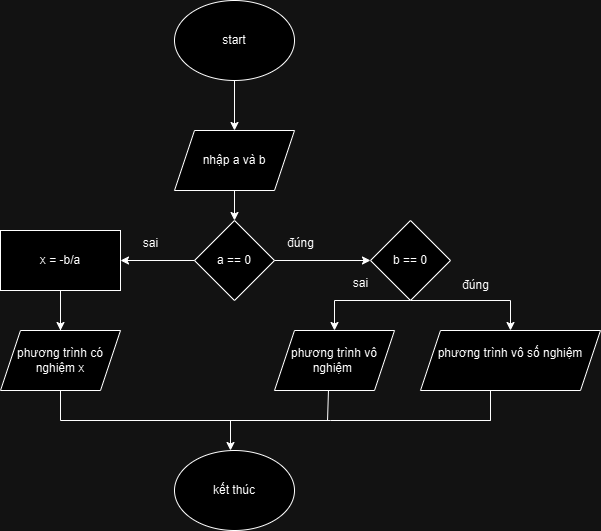

The diagram above was exported from draw.io. Its source (the exported page's mxGraphModel, read from the mxfile embedded in the PNG):
<mxGraphModel dx="1050" dy="603" grid="1" gridSize="10" guides="1" tooltips="1" connect="1" arrows="1" fold="1" page="1" pageScale="1" pageWidth="827" pageHeight="1169" math="0" shadow="0">
  <root>
    <mxCell id="0" />
    <mxCell id="1" parent="0" />
    <mxCell id="CNp9LEYon-mJ3435zKau-284" value="start" style="ellipse;whiteSpace=wrap;html=1;" vertex="1" parent="1">
      <mxGeometry x="494" y="110" width="120" height="80" as="geometry" />
    </mxCell>
    <mxCell id="CNp9LEYon-mJ3435zKau-285" value="nhập a và b" style="shape=parallelogram;perimeter=parallelogramPerimeter;whiteSpace=wrap;html=1;fixedSize=1;" vertex="1" parent="1">
      <mxGeometry x="494" y="240" width="120" height="60" as="geometry" />
    </mxCell>
    <mxCell id="CNp9LEYon-mJ3435zKau-286" value="a == 0" style="rhombus;whiteSpace=wrap;html=1;" vertex="1" parent="1">
      <mxGeometry x="514" y="330" width="80" height="80" as="geometry" />
    </mxCell>
    <mxCell id="CNp9LEYon-mJ3435zKau-287" value="x = -b/a" style="rounded=0;whiteSpace=wrap;html=1;" vertex="1" parent="1">
      <mxGeometry x="320" y="340" width="120" height="60" as="geometry" />
    </mxCell>
    <mxCell id="CNp9LEYon-mJ3435zKau-288" value="b == 0" style="rhombus;whiteSpace=wrap;html=1;" vertex="1" parent="1">
      <mxGeometry x="690" y="330" width="80" height="80" as="geometry" />
    </mxCell>
    <mxCell id="CNp9LEYon-mJ3435zKau-289" value="phương trình vô nghiệm&amp;nbsp;" style="shape=parallelogram;perimeter=parallelogramPerimeter;whiteSpace=wrap;html=1;fixedSize=1;" vertex="1" parent="1">
      <mxGeometry x="594" y="440" width="120" height="60" as="geometry" />
    </mxCell>
    <mxCell id="CNp9LEYon-mJ3435zKau-290" value="phương trình vô số nghiệm&lt;div&gt;&lt;br&gt;&lt;/div&gt;" style="shape=parallelogram;perimeter=parallelogramPerimeter;whiteSpace=wrap;html=1;fixedSize=1;" vertex="1" parent="1">
      <mxGeometry x="740" y="440" width="180" height="60" as="geometry" />
    </mxCell>
    <mxCell id="CNp9LEYon-mJ3435zKau-291" value="" style="endArrow=classic;html=1;rounded=0;exitX=0.5;exitY=1;exitDx=0;exitDy=0;entryX=0.5;entryY=0;entryDx=0;entryDy=0;" edge="1" parent="1" source="CNp9LEYon-mJ3435zKau-284" target="CNp9LEYon-mJ3435zKau-285">
      <mxGeometry width="50" height="50" relative="1" as="geometry">
        <mxPoint x="530" y="460" as="sourcePoint" />
        <mxPoint x="580" y="410" as="targetPoint" />
      </mxGeometry>
    </mxCell>
    <mxCell id="CNp9LEYon-mJ3435zKau-292" value="" style="endArrow=classic;html=1;rounded=0;exitX=0.5;exitY=1;exitDx=0;exitDy=0;entryX=0.5;entryY=0;entryDx=0;entryDy=0;" edge="1" parent="1" source="CNp9LEYon-mJ3435zKau-285" target="CNp9LEYon-mJ3435zKau-286">
      <mxGeometry width="50" height="50" relative="1" as="geometry">
        <mxPoint x="530" y="460" as="sourcePoint" />
        <mxPoint x="580" y="410" as="targetPoint" />
      </mxGeometry>
    </mxCell>
    <mxCell id="CNp9LEYon-mJ3435zKau-293" value="" style="endArrow=classic;html=1;rounded=0;exitX=0;exitY=0.5;exitDx=0;exitDy=0;entryX=1;entryY=0.5;entryDx=0;entryDy=0;" edge="1" parent="1" source="CNp9LEYon-mJ3435zKau-286" target="CNp9LEYon-mJ3435zKau-287">
      <mxGeometry width="50" height="50" relative="1" as="geometry">
        <mxPoint x="530" y="460" as="sourcePoint" />
        <mxPoint x="580" y="410" as="targetPoint" />
      </mxGeometry>
    </mxCell>
    <mxCell id="CNp9LEYon-mJ3435zKau-294" value="" style="endArrow=classic;html=1;rounded=0;exitX=1;exitY=0.5;exitDx=0;exitDy=0;entryX=0;entryY=0.5;entryDx=0;entryDy=0;" edge="1" parent="1" source="CNp9LEYon-mJ3435zKau-286" target="CNp9LEYon-mJ3435zKau-288">
      <mxGeometry width="50" height="50" relative="1" as="geometry">
        <mxPoint x="530" y="460" as="sourcePoint" />
        <mxPoint x="580" y="410" as="targetPoint" />
      </mxGeometry>
    </mxCell>
    <mxCell id="CNp9LEYon-mJ3435zKau-295" value="" style="endArrow=classic;html=1;rounded=0;exitX=0.5;exitY=1;exitDx=0;exitDy=0;entryX=0.5;entryY=0;entryDx=0;entryDy=0;" edge="1" parent="1" source="CNp9LEYon-mJ3435zKau-288" target="CNp9LEYon-mJ3435zKau-289">
      <mxGeometry width="50" height="50" relative="1" as="geometry">
        <mxPoint x="520" y="530" as="sourcePoint" />
        <mxPoint x="570" y="480" as="targetPoint" />
        <Array as="points">
          <mxPoint x="654" y="410" />
        </Array>
      </mxGeometry>
    </mxCell>
    <mxCell id="CNp9LEYon-mJ3435zKau-296" value="" style="endArrow=classic;html=1;rounded=0;exitX=0.5;exitY=1;exitDx=0;exitDy=0;entryX=0.5;entryY=0;entryDx=0;entryDy=0;" edge="1" parent="1" source="CNp9LEYon-mJ3435zKau-288" target="CNp9LEYon-mJ3435zKau-290">
      <mxGeometry width="50" height="50" relative="1" as="geometry">
        <mxPoint x="520" y="530" as="sourcePoint" />
        <mxPoint x="570" y="480" as="targetPoint" />
        <Array as="points">
          <mxPoint x="830" y="410" />
        </Array>
      </mxGeometry>
    </mxCell>
    <mxCell id="CNp9LEYon-mJ3435zKau-297" value="kết thúc" style="ellipse;whiteSpace=wrap;html=1;" vertex="1" parent="1">
      <mxGeometry x="494" y="560" width="120" height="80" as="geometry" />
    </mxCell>
    <mxCell id="CNp9LEYon-mJ3435zKau-298" value="" style="endArrow=none;html=1;rounded=0;exitX=0.5;exitY=1;exitDx=0;exitDy=0;" edge="1" parent="1" source="CNp9LEYon-mJ3435zKau-287">
      <mxGeometry width="50" height="50" relative="1" as="geometry">
        <mxPoint x="520" y="530" as="sourcePoint" />
        <mxPoint x="810" y="530" as="targetPoint" />
        <Array as="points">
          <mxPoint x="380" y="530" />
          <mxPoint x="650" y="530" />
          <mxPoint x="810" y="530" />
          <mxPoint x="810" y="500" />
        </Array>
      </mxGeometry>
    </mxCell>
    <mxCell id="CNp9LEYon-mJ3435zKau-299" value="" style="endArrow=none;html=1;rounded=0;" edge="1" parent="1">
      <mxGeometry width="50" height="50" relative="1" as="geometry">
        <mxPoint x="647" y="530" as="sourcePoint" />
        <mxPoint x="648" y="500" as="targetPoint" />
      </mxGeometry>
    </mxCell>
    <mxCell id="CNp9LEYon-mJ3435zKau-300" value="" style="endArrow=classic;html=1;rounded=0;" edge="1" parent="1">
      <mxGeometry width="50" height="50" relative="1" as="geometry">
        <mxPoint x="550" y="530" as="sourcePoint" />
        <mxPoint x="550" y="560" as="targetPoint" />
      </mxGeometry>
    </mxCell>
    <mxCell id="CNp9LEYon-mJ3435zKau-301" value="sai" style="text;html=1;align=center;verticalAlign=middle;resizable=0;points=[];autosize=1;strokeColor=none;fillColor=none;" vertex="1" parent="1">
      <mxGeometry x="450" y="338" width="40" height="30" as="geometry" />
    </mxCell>
    <mxCell id="CNp9LEYon-mJ3435zKau-302" value="đúng" style="text;html=1;align=center;verticalAlign=middle;resizable=0;points=[];autosize=1;strokeColor=none;fillColor=none;" vertex="1" parent="1">
      <mxGeometry x="595" y="338" width="50" height="30" as="geometry" />
    </mxCell>
    <mxCell id="CNp9LEYon-mJ3435zKau-303" value="sai" style="text;html=1;align=center;verticalAlign=middle;resizable=0;points=[];autosize=1;strokeColor=none;fillColor=none;" vertex="1" parent="1">
      <mxGeometry x="660" y="378" width="40" height="30" as="geometry" />
    </mxCell>
    <mxCell id="CNp9LEYon-mJ3435zKau-304" value="đúng" style="text;html=1;align=center;verticalAlign=middle;resizable=0;points=[];autosize=1;strokeColor=none;fillColor=none;" vertex="1" parent="1">
      <mxGeometry x="770" y="380" width="50" height="30" as="geometry" />
    </mxCell>
    <mxCell id="CNp9LEYon-mJ3435zKau-305" value="phương trình có nghiệm x" style="shape=parallelogram;perimeter=parallelogramPerimeter;whiteSpace=wrap;html=1;fixedSize=1;" vertex="1" parent="1">
      <mxGeometry x="320" y="440" width="120" height="60" as="geometry" />
    </mxCell>
    <mxCell id="CNp9LEYon-mJ3435zKau-306" value="" style="endArrow=classic;html=1;rounded=0;exitX=0.5;exitY=1;exitDx=0;exitDy=0;entryX=0.5;entryY=0;entryDx=0;entryDy=0;" edge="1" parent="1" source="CNp9LEYon-mJ3435zKau-287" target="CNp9LEYon-mJ3435zKau-305">
      <mxGeometry width="50" height="50" relative="1" as="geometry">
        <mxPoint x="570" y="410" as="sourcePoint" />
        <mxPoint x="620" y="360" as="targetPoint" />
      </mxGeometry>
    </mxCell>
  </root>
</mxGraphModel>